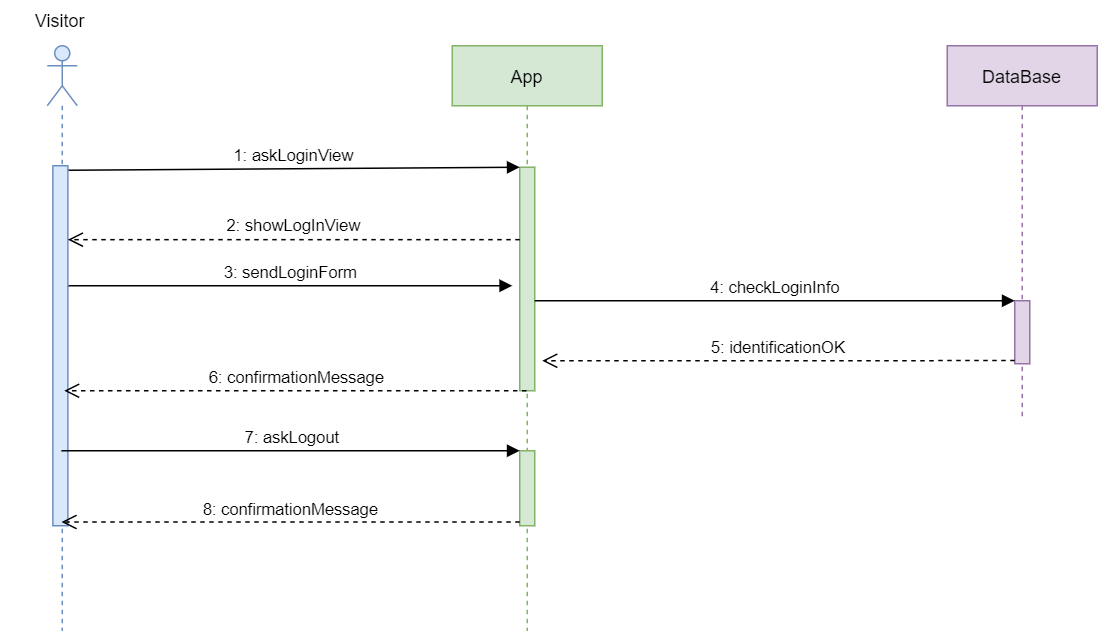

The diagram above was exported from draw.io. Its source (the exported page's mxGraphModel, read from the mxfile embedded in the PNG):
<mxGraphModel dx="1209" dy="594" grid="1" gridSize="10" guides="1" tooltips="1" connect="1" arrows="1" fold="1" page="1" pageScale="1" pageWidth="1169" pageHeight="826" background="#ffffff" math="0" shadow="0">
  <root>
    <mxCell id="0" />
    <mxCell id="1" parent="0" />
    <mxCell id="ajrGAAg_twZm9IC2i8_y-41" value="" style="shape=umlLifeline;participant=umlActor;perimeter=lifelinePerimeter;whiteSpace=wrap;html=1;container=1;collapsible=0;recursiveResize=0;verticalAlign=top;spacingTop=36;outlineConnect=0;fillColor=#dae8fc;strokeColor=#6c8ebf;" parent="1" vertex="1">
      <mxGeometry x="190" y="30" width="20" height="390" as="geometry" />
    </mxCell>
    <mxCell id="ajrGAAg_twZm9IC2i8_y-42" value="App" style="shape=umlLifeline;perimeter=lifelinePerimeter;whiteSpace=wrap;html=1;container=1;collapsible=0;recursiveResize=0;outlineConnect=0;fillColor=#d5e8d4;strokeColor=#82b366;" parent="1" vertex="1">
      <mxGeometry x="460" y="30" width="100" height="390" as="geometry" />
    </mxCell>
    <mxCell id="ajrGAAg_twZm9IC2i8_y-49" value="" style="html=1;points=[];perimeter=orthogonalPerimeter;fillColor=#d5e8d4;strokeColor=#82b366;" parent="ajrGAAg_twZm9IC2i8_y-42" vertex="1">
      <mxGeometry x="45" y="81" width="10" height="149" as="geometry" />
    </mxCell>
    <mxCell id="ajrGAAg_twZm9IC2i8_y-58" value="" style="html=1;points=[];perimeter=orthogonalPerimeter;fillColor=#d5e8d4;strokeColor=#82b366;" parent="ajrGAAg_twZm9IC2i8_y-42" vertex="1">
      <mxGeometry x="45" y="270" width="10" height="50" as="geometry" />
    </mxCell>
    <mxCell id="ajrGAAg_twZm9IC2i8_y-43" value="DataBase" style="shape=umlLifeline;perimeter=lifelinePerimeter;whiteSpace=wrap;html=1;container=1;collapsible=0;recursiveResize=0;outlineConnect=0;fillColor=#e1d5e7;strokeColor=#9673a6;" parent="1" vertex="1">
      <mxGeometry x="790" y="30" width="100" height="250" as="geometry" />
    </mxCell>
    <mxCell id="ajrGAAg_twZm9IC2i8_y-48" value="" style="html=1;points=[];perimeter=orthogonalPerimeter;fillColor=#dae8fc;strokeColor=#6c8ebf;" parent="1" vertex="1">
      <mxGeometry x="193.75" y="110" width="10" height="240" as="geometry" />
    </mxCell>
    <mxCell id="ajrGAAg_twZm9IC2i8_y-50" value="" style="html=1;points=[];perimeter=orthogonalPerimeter;fillColor=#e1d5e7;strokeColor=#9673a6;" parent="1" vertex="1">
      <mxGeometry x="835" y="200" width="10" height="42" as="geometry" />
    </mxCell>
    <mxCell id="ajrGAAg_twZm9IC2i8_y-51" value="2: showLogInView" style="html=1;verticalAlign=bottom;endArrow=open;dashed=1;endSize=8;exitX=0;exitY=0.324;exitDx=0;exitDy=0;exitPerimeter=0;" parent="1" source="ajrGAAg_twZm9IC2i8_y-49" target="ajrGAAg_twZm9IC2i8_y-48" edge="1">
      <mxGeometry relative="1" as="geometry">
        <mxPoint x="204.25" y="189" as="targetPoint" />
        <mxPoint x="484.25" y="150" as="sourcePoint" />
      </mxGeometry>
    </mxCell>
    <mxCell id="ajrGAAg_twZm9IC2i8_y-52" value="1: askLoginView" style="html=1;verticalAlign=bottom;endArrow=block;entryX=0;entryY=0;" parent="1" target="ajrGAAg_twZm9IC2i8_y-49" edge="1">
      <mxGeometry relative="1" as="geometry">
        <mxPoint x="204.25" y="113" as="sourcePoint" />
      </mxGeometry>
    </mxCell>
    <mxCell id="ajrGAAg_twZm9IC2i8_y-53" value="5: identificationOK" style="html=1;verticalAlign=bottom;endArrow=open;dashed=1;endSize=8;exitX=0;exitY=0.95;" parent="1" source="ajrGAAg_twZm9IC2i8_y-50" edge="1">
      <mxGeometry relative="1" as="geometry">
        <mxPoint x="520" y="240" as="targetPoint" />
      </mxGeometry>
    </mxCell>
    <mxCell id="ajrGAAg_twZm9IC2i8_y-54" value="4: checkLoginInfo" style="html=1;verticalAlign=bottom;endArrow=block;entryX=0;entryY=0;" parent="1" source="ajrGAAg_twZm9IC2i8_y-49" target="ajrGAAg_twZm9IC2i8_y-50" edge="1">
      <mxGeometry relative="1" as="geometry">
        <mxPoint x="500.25" y="210" as="sourcePoint" />
      </mxGeometry>
    </mxCell>
    <mxCell id="ajrGAAg_twZm9IC2i8_y-55" value="3: sendLoginForm" style="html=1;verticalAlign=bottom;endArrow=block;" parent="1" edge="1">
      <mxGeometry relative="1" as="geometry">
        <mxPoint x="204.25" y="190" as="sourcePoint" />
        <mxPoint x="500" y="190" as="targetPoint" />
      </mxGeometry>
    </mxCell>
    <mxCell id="ajrGAAg_twZm9IC2i8_y-56" value="6: confirmationMessage" style="html=1;verticalAlign=bottom;endArrow=open;dashed=1;endSize=8;" parent="1" source="ajrGAAg_twZm9IC2i8_y-42" edge="1">
      <mxGeometry relative="1" as="geometry">
        <mxPoint x="201.25" y="260" as="targetPoint" />
        <mxPoint x="486.25" y="260" as="sourcePoint" />
      </mxGeometry>
    </mxCell>
    <mxCell id="ajrGAAg_twZm9IC2i8_y-57" value="Visitor" style="text;align=center;fontStyle=0;verticalAlign=middle;spacingLeft=3;spacingRight=3;strokeColor=none;rotatable=0;points=[[0,0.5],[1,0.5]];portConstraint=eastwest;" parent="1" vertex="1">
      <mxGeometry x="158.75" width="80" height="26" as="geometry" />
    </mxCell>
    <mxCell id="ajrGAAg_twZm9IC2i8_y-59" value="7: askLogout" style="html=1;verticalAlign=bottom;endArrow=block;entryX=0;entryY=0;" parent="1" source="ajrGAAg_twZm9IC2i8_y-41" target="ajrGAAg_twZm9IC2i8_y-58" edge="1">
      <mxGeometry relative="1" as="geometry">
        <mxPoint x="435" y="300" as="sourcePoint" />
      </mxGeometry>
    </mxCell>
    <mxCell id="ajrGAAg_twZm9IC2i8_y-60" value="8: confirmationMessage" style="html=1;verticalAlign=bottom;endArrow=open;dashed=1;endSize=8;exitX=0;exitY=0.95;" parent="1" source="ajrGAAg_twZm9IC2i8_y-58" target="ajrGAAg_twZm9IC2i8_y-41" edge="1">
      <mxGeometry relative="1" as="geometry">
        <mxPoint x="435" y="376" as="targetPoint" />
      </mxGeometry>
    </mxCell>
  </root>
</mxGraphModel>